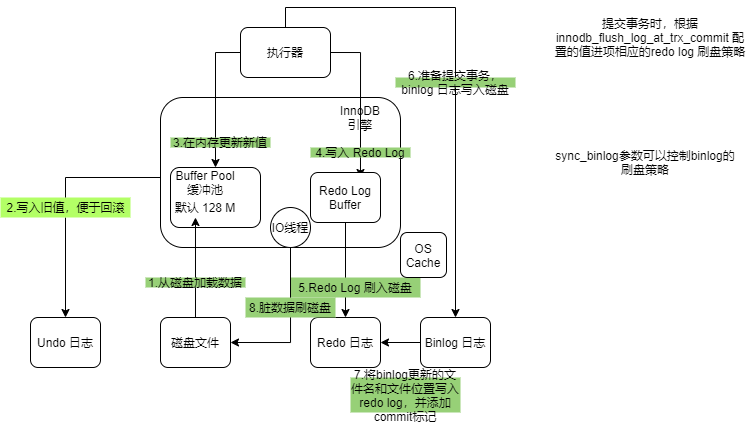

The diagram above was exported from draw.io. Its source (the exported page's mxGraphModel, read from the mxfile embedded in the PNG):
<mxGraphModel dx="981" dy="526" grid="1" gridSize="10" guides="1" tooltips="1" connect="1" arrows="1" fold="1" page="1" pageScale="1" pageWidth="827" pageHeight="1169" math="0" shadow="0">
  <root>
    <mxCell id="0" />
    <mxCell id="1" parent="0" />
    <mxCell id="n2ZijQBZMGM2VzN1pB6L-13" style="edgeStyle=orthogonalEdgeStyle;rounded=0;orthogonalLoop=1;jettySize=auto;html=1;entryX=0.5;entryY=0;entryDx=0;entryDy=0;startArrow=none;" edge="1" parent="1" source="n2ZijQBZMGM2VzN1pB6L-14" target="n2ZijQBZMGM2VzN1pB6L-9">
      <mxGeometry relative="1" as="geometry" />
    </mxCell>
    <mxCell id="n2ZijQBZMGM2VzN1pB6L-1" value="" style="rounded=1;whiteSpace=wrap;html=1;" vertex="1" parent="1">
      <mxGeometry x="250" y="240" width="240" height="150" as="geometry" />
    </mxCell>
    <mxCell id="n2ZijQBZMGM2VzN1pB6L-31" style="edgeStyle=orthogonalEdgeStyle;rounded=0;orthogonalLoop=1;jettySize=auto;html=1;exitX=0;exitY=0.5;exitDx=0;exitDy=0;entryX=0.5;entryY=0;entryDx=0;entryDy=0;" edge="1" parent="1" source="n2ZijQBZMGM2VzN1pB6L-2" target="n2ZijQBZMGM2VzN1pB6L-5">
      <mxGeometry relative="1" as="geometry" />
    </mxCell>
    <mxCell id="n2ZijQBZMGM2VzN1pB6L-32" style="edgeStyle=orthogonalEdgeStyle;rounded=0;orthogonalLoop=1;jettySize=auto;html=1;exitX=1;exitY=0.5;exitDx=0;exitDy=0;entryX=0.714;entryY=0.1;entryDx=0;entryDy=0;entryPerimeter=0;" edge="1" parent="1" source="n2ZijQBZMGM2VzN1pB6L-2" target="n2ZijQBZMGM2VzN1pB6L-25">
      <mxGeometry relative="1" as="geometry" />
    </mxCell>
    <mxCell id="n2ZijQBZMGM2VzN1pB6L-33" style="edgeStyle=orthogonalEdgeStyle;rounded=0;orthogonalLoop=1;jettySize=auto;html=1;exitX=0.5;exitY=0;exitDx=0;exitDy=0;" edge="1" parent="1" source="n2ZijQBZMGM2VzN1pB6L-2" target="n2ZijQBZMGM2VzN1pB6L-11">
      <mxGeometry relative="1" as="geometry" />
    </mxCell>
    <mxCell id="n2ZijQBZMGM2VzN1pB6L-2" value="执行器" style="rounded=1;whiteSpace=wrap;html=1;" vertex="1" parent="1">
      <mxGeometry x="330" y="170" width="90" height="50" as="geometry" />
    </mxCell>
    <mxCell id="n2ZijQBZMGM2VzN1pB6L-3" value="InnoDB 引擎&lt;br&gt;" style="text;html=1;strokeColor=none;fillColor=none;align=center;verticalAlign=middle;whiteSpace=wrap;rounded=0;" vertex="1" parent="1">
      <mxGeometry x="430" y="250" width="40" height="20" as="geometry" />
    </mxCell>
    <mxCell id="n2ZijQBZMGM2VzN1pB6L-5" value="" style="rounded=1;whiteSpace=wrap;html=1;" vertex="1" parent="1">
      <mxGeometry x="260" y="310" width="90" height="60" as="geometry" />
    </mxCell>
    <mxCell id="n2ZijQBZMGM2VzN1pB6L-7" value="Buffer Pool 缓冲池" style="text;html=1;strokeColor=none;fillColor=none;align=center;verticalAlign=middle;whiteSpace=wrap;rounded=0;" vertex="1" parent="1">
      <mxGeometry x="260" y="320" width="70" height="10" as="geometry" />
    </mxCell>
    <mxCell id="n2ZijQBZMGM2VzN1pB6L-8" value="默认 128 M&lt;br&gt;" style="text;html=1;strokeColor=none;fillColor=none;align=center;verticalAlign=middle;whiteSpace=wrap;rounded=0;" vertex="1" parent="1">
      <mxGeometry x="260" y="340" width="70" height="20" as="geometry" />
    </mxCell>
    <mxCell id="n2ZijQBZMGM2VzN1pB6L-9" value="Undo 日志" style="rounded=1;whiteSpace=wrap;html=1;" vertex="1" parent="1">
      <mxGeometry x="120" y="460" width="70" height="50" as="geometry" />
    </mxCell>
    <mxCell id="n2ZijQBZMGM2VzN1pB6L-10" value="Redo 日志" style="rounded=1;whiteSpace=wrap;html=1;" vertex="1" parent="1">
      <mxGeometry x="400" y="460" width="70" height="50" as="geometry" />
    </mxCell>
    <mxCell id="n2ZijQBZMGM2VzN1pB6L-38" style="edgeStyle=orthogonalEdgeStyle;rounded=0;orthogonalLoop=1;jettySize=auto;html=1;entryX=1;entryY=0.5;entryDx=0;entryDy=0;" edge="1" parent="1" source="n2ZijQBZMGM2VzN1pB6L-11" target="n2ZijQBZMGM2VzN1pB6L-10">
      <mxGeometry relative="1" as="geometry" />
    </mxCell>
    <mxCell id="n2ZijQBZMGM2VzN1pB6L-11" value="Binlog 日志" style="rounded=1;whiteSpace=wrap;html=1;" vertex="1" parent="1">
      <mxGeometry x="510" y="460" width="70" height="50" as="geometry" />
    </mxCell>
    <mxCell id="n2ZijQBZMGM2VzN1pB6L-14" value="2.写入旧值，便于回滚" style="text;html=1;align=center;verticalAlign=middle;resizable=0;points=[];autosize=1;strokeColor=none;fillColor=#B3FF66;" vertex="1" parent="1">
      <mxGeometry x="90" y="340" width="130" height="20" as="geometry" />
    </mxCell>
    <mxCell id="n2ZijQBZMGM2VzN1pB6L-15" value="" style="edgeStyle=orthogonalEdgeStyle;rounded=0;orthogonalLoop=1;jettySize=auto;html=1;entryX=0.5;entryY=0;entryDx=0;entryDy=0;endArrow=none;" edge="1" parent="1" source="n2ZijQBZMGM2VzN1pB6L-1" target="n2ZijQBZMGM2VzN1pB6L-14">
      <mxGeometry relative="1" as="geometry">
        <mxPoint x="250" y="325" as="sourcePoint" />
        <mxPoint x="155" y="430" as="targetPoint" />
        <Array as="points">
          <mxPoint x="155" y="320" />
        </Array>
      </mxGeometry>
    </mxCell>
    <mxCell id="n2ZijQBZMGM2VzN1pB6L-17" style="edgeStyle=orthogonalEdgeStyle;rounded=0;orthogonalLoop=1;jettySize=auto;html=1;entryX=0.357;entryY=1;entryDx=0;entryDy=0;entryPerimeter=0;" edge="1" parent="1" source="n2ZijQBZMGM2VzN1pB6L-16" target="n2ZijQBZMGM2VzN1pB6L-8">
      <mxGeometry relative="1" as="geometry">
        <Array as="points" />
      </mxGeometry>
    </mxCell>
    <mxCell id="n2ZijQBZMGM2VzN1pB6L-16" value="磁盘文件" style="rounded=1;whiteSpace=wrap;html=1;" vertex="1" parent="1">
      <mxGeometry x="250" y="460" width="70" height="50" as="geometry" />
    </mxCell>
    <mxCell id="n2ZijQBZMGM2VzN1pB6L-18" value="1.从磁盘加载数据" style="text;html=1;strokeColor=none;fillColor=#97D077;align=center;verticalAlign=middle;whiteSpace=wrap;rounded=0;" vertex="1" parent="1">
      <mxGeometry x="235" y="420" width="100" height="10" as="geometry" />
    </mxCell>
    <mxCell id="n2ZijQBZMGM2VzN1pB6L-23" value="3.在内存更新新值" style="text;html=1;strokeColor=none;fillColor=#97D077;align=center;verticalAlign=middle;whiteSpace=wrap;rounded=0;" vertex="1" parent="1">
      <mxGeometry x="260" y="280" width="100" height="10" as="geometry" />
    </mxCell>
    <mxCell id="n2ZijQBZMGM2VzN1pB6L-29" style="edgeStyle=orthogonalEdgeStyle;rounded=0;orthogonalLoop=1;jettySize=auto;html=1;entryX=0.5;entryY=0;entryDx=0;entryDy=0;" edge="1" parent="1" source="n2ZijQBZMGM2VzN1pB6L-25" target="n2ZijQBZMGM2VzN1pB6L-10">
      <mxGeometry relative="1" as="geometry" />
    </mxCell>
    <mxCell id="n2ZijQBZMGM2VzN1pB6L-25" value="Redo Log Buffer" style="rounded=1;whiteSpace=wrap;html=1;" vertex="1" parent="1">
      <mxGeometry x="400" y="315" width="70" height="50" as="geometry" />
    </mxCell>
    <mxCell id="n2ZijQBZMGM2VzN1pB6L-26" value="4.写入 Redo Log" style="text;html=1;strokeColor=none;fillColor=#97D077;align=center;verticalAlign=middle;whiteSpace=wrap;rounded=0;" vertex="1" parent="1">
      <mxGeometry x="400" y="290" width="100" height="10" as="geometry" />
    </mxCell>
    <mxCell id="n2ZijQBZMGM2VzN1pB6L-27" value="提交事务时，根据 innodb_flush_log_at_trx_commit 配置的值进项相应的redo log 刷盘策略" style="text;html=1;strokeColor=none;fillColor=none;align=center;verticalAlign=middle;whiteSpace=wrap;rounded=0;" vertex="1" parent="1">
      <mxGeometry x="640" y="160" width="200" height="40" as="geometry" />
    </mxCell>
    <mxCell id="n2ZijQBZMGM2VzN1pB6L-30" value="5.Redo Log 刷入磁盘" style="text;html=1;strokeColor=none;fillColor=#97D077;align=center;verticalAlign=middle;whiteSpace=wrap;rounded=0;" vertex="1" parent="1">
      <mxGeometry x="380" y="420" width="130" height="20" as="geometry" />
    </mxCell>
    <mxCell id="n2ZijQBZMGM2VzN1pB6L-34" value="6.准备提交事务，binlog 日志写入磁盘" style="text;html=1;strokeColor=none;fillColor=#97D077;align=center;verticalAlign=middle;whiteSpace=wrap;rounded=0;" vertex="1" parent="1">
      <mxGeometry x="485" y="220" width="120" height="10" as="geometry" />
    </mxCell>
    <mxCell id="n2ZijQBZMGM2VzN1pB6L-36" value="sync_binlog参数可以控制binlog的刷盘策略" style="text;html=1;strokeColor=none;fillColor=none;align=center;verticalAlign=middle;whiteSpace=wrap;rounded=0;" vertex="1" parent="1">
      <mxGeometry x="640" y="290" width="190" height="30" as="geometry" />
    </mxCell>
    <mxCell id="n2ZijQBZMGM2VzN1pB6L-37" value="OS Cache" style="rounded=1;whiteSpace=wrap;html=1;" vertex="1" parent="1">
      <mxGeometry x="490" y="375" width="46" height="45" as="geometry" />
    </mxCell>
    <mxCell id="n2ZijQBZMGM2VzN1pB6L-39" value="7.将binlog更新的文件名和文件位置写入redo log，并添加commit标记" style="text;html=1;strokeColor=none;fillColor=#97D077;align=center;verticalAlign=middle;whiteSpace=wrap;rounded=0;" vertex="1" parent="1">
      <mxGeometry x="440" y="520" width="110" height="35" as="geometry" />
    </mxCell>
    <mxCell id="n2ZijQBZMGM2VzN1pB6L-42" style="edgeStyle=orthogonalEdgeStyle;rounded=0;orthogonalLoop=1;jettySize=auto;html=1;exitX=0.5;exitY=1;exitDx=0;exitDy=0;entryX=1;entryY=0.5;entryDx=0;entryDy=0;" edge="1" parent="1" source="n2ZijQBZMGM2VzN1pB6L-40" target="n2ZijQBZMGM2VzN1pB6L-16">
      <mxGeometry relative="1" as="geometry" />
    </mxCell>
    <mxCell id="n2ZijQBZMGM2VzN1pB6L-40" value="IO线程" style="ellipse;whiteSpace=wrap;html=1;aspect=fixed;" vertex="1" parent="1">
      <mxGeometry x="360" y="350" width="40" height="40" as="geometry" />
    </mxCell>
    <mxCell id="n2ZijQBZMGM2VzN1pB6L-43" value="8.脏数据刷磁盘" style="text;html=1;strokeColor=none;fillColor=#97D077;align=center;verticalAlign=middle;whiteSpace=wrap;rounded=0;" vertex="1" parent="1">
      <mxGeometry x="335" y="440" width="90" height="20" as="geometry" />
    </mxCell>
  </root>
</mxGraphModel>